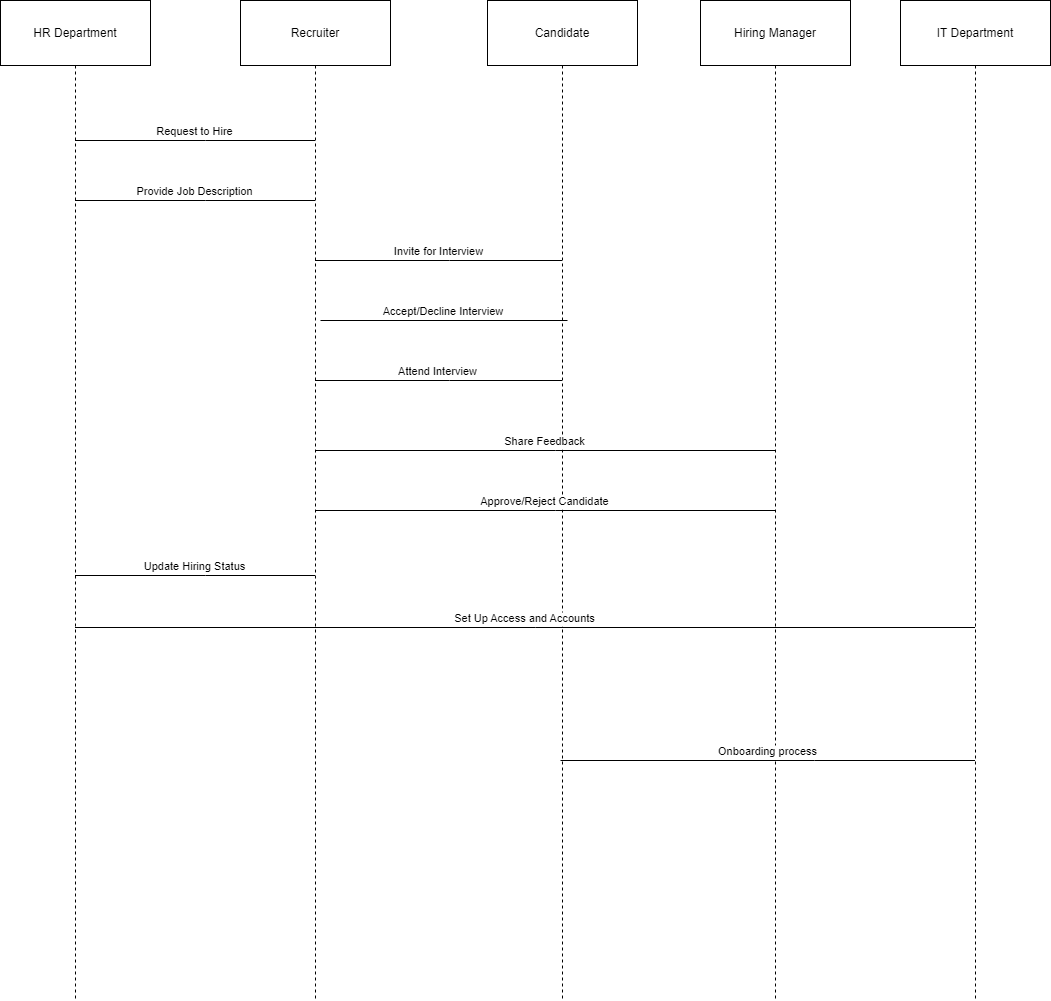

The diagram above was exported from draw.io. Its source (the exported page's mxGraphModel, read from the mxfile embedded in the PNG):
<mxGraphModel dx="2074" dy="1144" grid="1" gridSize="10" guides="1" tooltips="1" connect="1" arrows="1" fold="1" page="1" pageScale="1" pageWidth="850" pageHeight="1100" background="#ffffff" math="0" shadow="0">
  <root>
    <mxCell id="0" />
    <mxCell id="1" parent="0" />
    <mxCell id="DygQ2Sv6zsa1qYUFVwaf-33" value="HR Department" style="shape=umlLifeline;perimeter=lifelinePerimeter;whiteSpace=wrap;container=1;dropTarget=0;collapsible=0;recursiveResize=0;outlineConnect=0;portConstraint=eastwest;newEdgeStyle={&quot;edgeStyle&quot;:&quot;elbowEdgeStyle&quot;,&quot;elbow&quot;:&quot;vertical&quot;,&quot;curved&quot;:0,&quot;rounded&quot;:0};size=65;" vertex="1" parent="1">
      <mxGeometry x="10" y="10" width="150" height="1000" as="geometry" />
    </mxCell>
    <mxCell id="DygQ2Sv6zsa1qYUFVwaf-34" value="Recruiter" style="shape=umlLifeline;perimeter=lifelinePerimeter;whiteSpace=wrap;container=1;dropTarget=0;collapsible=0;recursiveResize=0;outlineConnect=0;portConstraint=eastwest;newEdgeStyle={&quot;edgeStyle&quot;:&quot;elbowEdgeStyle&quot;,&quot;elbow&quot;:&quot;vertical&quot;,&quot;curved&quot;:0,&quot;rounded&quot;:0};size=65;" vertex="1" parent="1">
      <mxGeometry x="250" y="10" width="150" height="1000" as="geometry" />
    </mxCell>
    <mxCell id="DygQ2Sv6zsa1qYUFVwaf-35" value="Candidate" style="shape=umlLifeline;perimeter=lifelinePerimeter;whiteSpace=wrap;container=1;dropTarget=0;collapsible=0;recursiveResize=0;outlineConnect=0;portConstraint=eastwest;newEdgeStyle={&quot;edgeStyle&quot;:&quot;elbowEdgeStyle&quot;,&quot;elbow&quot;:&quot;vertical&quot;,&quot;curved&quot;:0,&quot;rounded&quot;:0};size=65;" vertex="1" parent="1">
      <mxGeometry x="497" y="10" width="150" height="1000" as="geometry" />
    </mxCell>
    <mxCell id="DygQ2Sv6zsa1qYUFVwaf-36" value="Hiring Manager" style="shape=umlLifeline;perimeter=lifelinePerimeter;whiteSpace=wrap;container=1;dropTarget=0;collapsible=0;recursiveResize=0;outlineConnect=0;portConstraint=eastwest;newEdgeStyle={&quot;edgeStyle&quot;:&quot;elbowEdgeStyle&quot;,&quot;elbow&quot;:&quot;vertical&quot;,&quot;curved&quot;:0,&quot;rounded&quot;:0};size=65;" vertex="1" parent="1">
      <mxGeometry x="710" y="10" width="150" height="1000" as="geometry" />
    </mxCell>
    <mxCell id="DygQ2Sv6zsa1qYUFVwaf-37" value="IT Department" style="shape=umlLifeline;perimeter=lifelinePerimeter;whiteSpace=wrap;container=1;dropTarget=0;collapsible=0;recursiveResize=0;outlineConnect=0;portConstraint=eastwest;newEdgeStyle={&quot;edgeStyle&quot;:&quot;elbowEdgeStyle&quot;,&quot;elbow&quot;:&quot;vertical&quot;,&quot;curved&quot;:0,&quot;rounded&quot;:0};size=65;" vertex="1" parent="1">
      <mxGeometry x="910" y="10" width="150" height="1000" as="geometry" />
    </mxCell>
    <mxCell id="DygQ2Sv6zsa1qYUFVwaf-38" value="Request to Hire" style="verticalAlign=bottom;endArrow=block;edgeStyle=elbowEdgeStyle;elbow=vertical;curved=0;rounded=0;endArrow=none;" edge="1" parent="1">
      <mxGeometry relative="1" as="geometry">
        <Array as="points">
          <mxPoint x="215" y="150" />
        </Array>
        <mxPoint x="84.5" y="150" as="sourcePoint" />
        <mxPoint x="324.5" y="150" as="targetPoint" />
      </mxGeometry>
    </mxCell>
    <mxCell id="DygQ2Sv6zsa1qYUFVwaf-39" value="Provide Job Description" style="verticalAlign=bottom;endArrow=block;edgeStyle=elbowEdgeStyle;elbow=vertical;curved=0;rounded=0;endArrow=none;" edge="1" parent="1">
      <mxGeometry relative="1" as="geometry">
        <Array as="points">
          <mxPoint x="215" y="210" />
        </Array>
        <mxPoint x="84.5" y="210" as="sourcePoint" />
        <mxPoint x="324.5" y="210" as="targetPoint" />
      </mxGeometry>
    </mxCell>
    <mxCell id="DygQ2Sv6zsa1qYUFVwaf-40" value="Invite for Interview" style="verticalAlign=bottom;endArrow=block;edgeStyle=elbowEdgeStyle;elbow=vertical;curved=0;rounded=0;endArrow=none;" edge="1" parent="1">
      <mxGeometry relative="1" as="geometry">
        <Array as="points">
          <mxPoint x="459" y="270" />
        </Array>
        <mxPoint x="324.5" y="270" as="sourcePoint" />
        <mxPoint x="571.5" y="270" as="targetPoint" />
      </mxGeometry>
    </mxCell>
    <mxCell id="DygQ2Sv6zsa1qYUFVwaf-41" value="Accept/Decline Interview" style="verticalAlign=bottom;endArrow=block;edgeStyle=elbowEdgeStyle;elbow=vertical;curved=0;rounded=0;endArrow=none;" edge="1" parent="1">
      <mxGeometry relative="1" as="geometry">
        <Array as="points">
          <mxPoint x="464.5" y="330" />
        </Array>
        <mxPoint x="577" y="330" as="sourcePoint" />
        <mxPoint x="330" y="330" as="targetPoint" />
      </mxGeometry>
    </mxCell>
    <mxCell id="DygQ2Sv6zsa1qYUFVwaf-42" value="Attend Interview" style="verticalAlign=bottom;endArrow=block;edgeStyle=elbowEdgeStyle;elbow=vertical;curved=0;rounded=0;endArrow=none;" edge="1" parent="1">
      <mxGeometry relative="1" as="geometry">
        <Array as="points">
          <mxPoint x="459" y="390" />
        </Array>
        <mxPoint x="571.5" y="390" as="sourcePoint" />
        <mxPoint x="324.5" y="390" as="targetPoint" />
      </mxGeometry>
    </mxCell>
    <mxCell id="DygQ2Sv6zsa1qYUFVwaf-43" value="Share Feedback" style="verticalAlign=bottom;endArrow=block;edgeStyle=elbowEdgeStyle;elbow=vertical;curved=0;rounded=0;endArrow=none;" edge="1" parent="1">
      <mxGeometry relative="1" as="geometry">
        <Array as="points">
          <mxPoint x="565" y="460" />
        </Array>
        <mxPoint x="324.5" y="460" as="sourcePoint" />
        <mxPoint x="784.5" y="460" as="targetPoint" />
      </mxGeometry>
    </mxCell>
    <mxCell id="DygQ2Sv6zsa1qYUFVwaf-44" value="Approve/Reject Candidate" style="verticalAlign=bottom;endArrow=block;edgeStyle=elbowEdgeStyle;elbow=vertical;curved=0;rounded=0;endArrow=none;" edge="1" parent="1">
      <mxGeometry relative="1" as="geometry">
        <Array as="points">
          <mxPoint x="565" y="520" />
        </Array>
        <mxPoint x="784.5" y="520" as="sourcePoint" />
        <mxPoint x="324.5" y="520" as="targetPoint" />
      </mxGeometry>
    </mxCell>
    <mxCell id="DygQ2Sv6zsa1qYUFVwaf-45" value="Update Hiring Status" style="verticalAlign=bottom;endArrow=block;edgeStyle=elbowEdgeStyle;elbow=vertical;curved=0;rounded=0;endArrow=none;" edge="1" parent="1" source="DygQ2Sv6zsa1qYUFVwaf-34" target="DygQ2Sv6zsa1qYUFVwaf-33">
      <mxGeometry relative="1" as="geometry">
        <Array as="points">
          <mxPoint x="215" y="585" />
        </Array>
      </mxGeometry>
    </mxCell>
    <mxCell id="DygQ2Sv6zsa1qYUFVwaf-46" value="Set Up Access and Accounts" style="verticalAlign=bottom;endArrow=block;edgeStyle=elbowEdgeStyle;elbow=vertical;curved=0;rounded=0;endArrow=none;" edge="1" parent="1" source="DygQ2Sv6zsa1qYUFVwaf-33" target="DygQ2Sv6zsa1qYUFVwaf-37">
      <mxGeometry relative="1" as="geometry">
        <Array as="points">
          <mxPoint x="545" y="637" />
        </Array>
      </mxGeometry>
    </mxCell>
    <mxCell id="DygQ2Sv6zsa1qYUFVwaf-47" value="Onboarding process" style="verticalAlign=bottom;endArrow=block;edgeStyle=elbowEdgeStyle;elbow=vertical;curved=0;rounded=0;endArrow=none;" edge="1" parent="1">
      <mxGeometry relative="1" as="geometry">
        <Array as="points">
          <mxPoint x="824" y="770" />
        </Array>
        <mxPoint x="984.5" y="770" as="sourcePoint" />
        <mxPoint x="570" y="770" as="targetPoint" />
      </mxGeometry>
    </mxCell>
  </root>
</mxGraphModel>